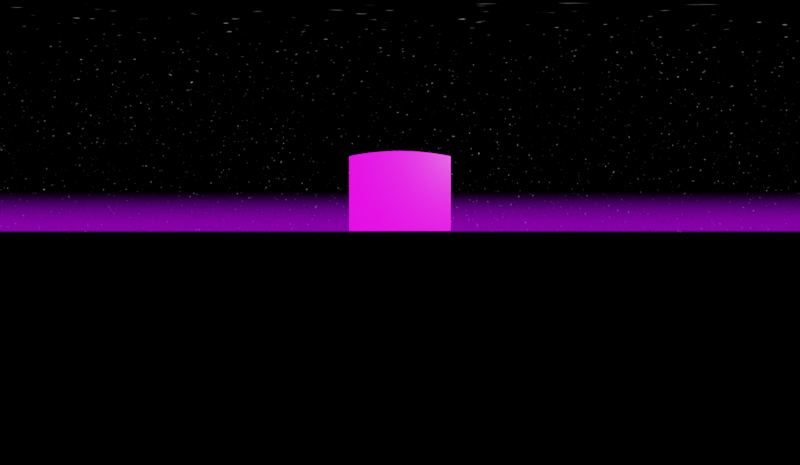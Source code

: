 # Source: skybox.blend  (saved by Blender 2.92.15; exported with 4.5.12 LTS)
import bpy
from mathutils import Matrix  # noqa: F401  (used for matrix-valued properties, if any)

bpy.ops.wm.read_factory_settings(use_empty=True)
scene = bpy.context.scene
scene.name = 'Scene'

# ---- collections
col_collection = bpy.data.collections.new('Collection'); scene.collection.children.link(col_collection)

# ---- images (referenced by path relative to the original .blend; pixels are not part of the script)
import os
ASSET_DIR = os.environ.get("B2B_ASSET_DIR", "")  # directory of the original .blend (textures are referenced by path, not embedded)
HERE = os.path.dirname(os.path.abspath(__file__))  # packed textures are extracted next to this script under _unpacked/

def load_image(name, relpath, width, height, colorspace="sRGB"):
    """Load a texture the original file referenced (path relative to the .blend, or extracted next to this script)."""
    p = next((c for c in (os.path.join(HERE, relpath), os.path.join(ASSET_DIR, relpath)) if relpath and os.path.exists(c)), "")
    if p:
        img = bpy.data.images.load(p, check_existing=True)
        img.name = name
    else:  # same state as the original file: an image datablock whose file is absent (Cycles renders it pink)
        img = bpy.data.images.new(name, width, height)
        img.source = "FILE"
        img.filepath = "//" + (relpath or name)
    img.colorspace_settings.name = colorspace
    return img
img_sun_png = load_image('sun.png', 'sun.png', 1024, 1024, 'sRGB')

# ---- materials (node trees are filled in below, after node groups)
mat_material = bpy.data.materials.new('Material')
mat_material.alpha_threshold = 0.0
mat_material.line_color = (0.0, 0.0, 0.0, 1.0)
mat_material_001 = bpy.data.materials.new('Material.001')

# ---- material node trees
mat_material.use_nodes = True; mat_material.node_tree.nodes.clear()
_N = mat_material.node_tree.nodes; _L = mat_material.node_tree.links
n0 = _N.new('ShaderNodeTexCoord'); n0.name = 'Texture Coordinate'; n0.location = (-440, 314)
n1 = _N.new('ShaderNodeOutputMaterial'); n1.name = 'Material Output'; n1.location = (687, 296)
n2 = _N.new('ShaderNodeTexImage'); n2.name = 'Image Texture'; n2.location = (-149, 343)
n2.image = img_sun_png
n2.interpolation = 'Smart'
n2.extension = 'EXTEND'
n3 = _N.new('ShaderNodeBsdfPrincipled'); n3.name = 'Principled BSDF'; n3.location = (256, 342)
n3.distribution = 'GGX'
n3.subsurface_method = 'BURLEY'
n3.inputs[3].default_value = 1.45
n3.inputs[28].default_value = 1.5
_L.new(n0.outputs[2], n2.inputs[0])
_L.new(n3.outputs[0], n1.inputs[0])
_L.new(n2.outputs[0], n3.inputs[0])
_L.new(n2.outputs[0], n3.inputs[27])
_L.new(n2.outputs[1], n3.inputs[4])
n1.is_active_output = True
mat_material_001.use_nodes = True; mat_material_001.node_tree.nodes.clear()
_N = mat_material_001.node_tree.nodes; _L = mat_material_001.node_tree.links
n0 = _N.new('ShaderNodeBsdfPrincipled'); n0.name = 'Principled BSDF'; n0.location = (10, 300)
n0.distribution = 'GGX'
n0.subsurface_method = 'BURLEY'
n0.inputs[0].default_value = (0.0, 0.0, 0.0, 1.0)
n0.inputs[2].default_value = 1.0
n0.inputs[3].default_value = 1.45
n0.inputs[13].default_value = 0.0
n0.inputs[27].default_value = (0.0, 0.0, 0.0, 1.0)
n0.inputs[28].default_value = 1.0
n1 = _N.new('ShaderNodeOutputMaterial'); n1.name = 'Material Output'; n1.location = (300, 300)
_L.new(n0.outputs[0], n1.inputs[0])
n1.is_active_output = True

# ---- world
world_world = bpy.data.worlds.new('World'); scene.world = world_world
world_world.use_nodes = True; world_world.node_tree.nodes.clear()
_N = world_world.node_tree.nodes; _L = world_world.node_tree.links
n0 = _N.new('ShaderNodeTexGradient'); n0.name = 'Gradient Texture'; n0.location = (-10, 312)
n1 = _N.new('ShaderNodeOutputWorld'); n1.name = 'World Output'; n1.location = (824, 349)
n2 = _N.new('ShaderNodeBackground'); n2.name = 'Background'; n2.location = (676, 354)
n3 = _N.new('ShaderNodeTexCoord'); n3.name = 'Texture Coordinate'; n3.location = (-418, 344)
n4 = _N.new('ShaderNodeMapping'); n4.name = 'Mapping'; n4.location = (-203, 347)
n4.inputs[2].default_value = (0.0, 1.571, 0.0)
n5 = _N.new('ShaderNodeTexNoise'); n5.name = 'Noise Texture'; n5.location = (-34, 583)
n5.inputs[2].default_value = 75.0
n5.inputs[4].default_value = 0.25
n6 = _N.new('ShaderNodeValToRGB'); n6.name = 'ColorRamp.001'; n6.location = (192, 571)
while len(n6.color_ramp.elements) > 1: n6.color_ramp.elements.remove(n6.color_ramp.elements[-1])
n6.color_ramp.elements[0].position = 0.7318; n6.color_ramp.elements[0].color = (0.0, 0.0, 0.0, 1.0)
_e = n6.color_ramp.elements.new(1.0); _e.color = (1.0, 1.0, 1.0, 1.0)
n7 = _N.new('ShaderNodeMix'); n7.name = 'Mix'; n7.location = (492, 444)
n7.data_type = 'RGBA'
n8 = _N.new('ShaderNodeValToRGB'); n8.name = 'ColorRamp'; n8.location = (218, 300)
n8.color_ramp.interpolation = 'EASE'
while len(n8.color_ramp.elements) > 1: n8.color_ramp.elements.remove(n8.color_ramp.elements[-1])
n8.color_ramp.elements[0].position = 0.0; n8.color_ramp.elements[0].color = (0.0, 0.0, 0.0, 1.0)
_e = n8.color_ramp.elements.new(0.01818); _e.color = (0.4136, 0.0, 0.8035, 0.5455)
_e = n8.color_ramp.elements.new(0.2773); _e.color = (0.0, 0.0, 0.0, 1.0)
_L.new(n2.outputs[0], n1.inputs[0])
_L.new(n0.outputs[0], n8.inputs[0])
_L.new(n4.outputs[0], n0.inputs[0])
_L.new(n3.outputs[0], n4.inputs[0])
_L.new(n5.outputs[0], n6.inputs[0])
_L.new(n7.outputs[2], n2.inputs[0])
_L.new(n6.outputs[0], n7.inputs[6])
_L.new(n8.outputs[0], n7.inputs[7])
_L.new(n3.outputs[0], n5.inputs[0])
n1.is_active_output = True
world_world.color = (0.05088, 0.05088, 0.05088)
world_world.use_sun_shadow = False
world_world.sun_shadow_jitter_overblur = 0.0

# ---- cameras
cam_camera = bpy.data.cameras.new('Camera')
cam_camera.type = 'PANO'
cam_camera.clip_end = 100.0
cam_camera.ortho_scale = 7.314
cam_camera.panorama_type = 'EQUIRECTANGULAR'

# ---- meshes
me_plane = bpy.data.meshes.new('Plane')
me_plane.from_pydata([(-1.4, -1.0, 0.0), (1.4, -1.0, 0.0), (-1.4, 1.0, 0.0), (1.4, 1.0, 0.0)], [], [(0, 1, 3, 2)])
_uv = me_plane.uv_layers.new(name='UVMap')
_uv.uv.foreach_set('vector', [0.0, 0.09621, 1.0, 0.09621, 1.0, 0.994, 0.0, 0.994])
me_plane.materials.append(mat_material)
me_plane.use_remesh_fix_poles = True
me_plane.use_remesh_preserve_attributes = False
me_plane.use_mirror_vertex_groups = False
me_plane.update()
me_cylinder_001 = bpy.data.meshes.new('Cylinder.001')
me_cylinder_001.from_pydata([(0.0, 1.0, -1.0), (0.0, 1.0, 1.0), (0.1951, 0.9808, -1.0), (0.1951, 0.9808, 1.0), (0.3827, 0.9239, -1.0), (0.3827, 0.9239, 1.0), (0.5556, 0.8315, -1.0), (0.5556, 0.8315, 1.0), (0.7071, 0.7071, -1.0), (0.7071, 0.7071, 1.0), (0.8315, 0.5556, -1.0), (0.8315, 0.5556, 1.0), (0.9239, 0.3827, -1.0), (0.9239, 0.3827, 1.0), (0.9808, 0.1951, -1.0), (0.9808, 0.1951, 1.0), (1.0, 7.55e-08, -1.0), (1.0, 7.55e-08, 1.0), (0.9808, -0.1951, -1.0), (0.9808, -0.1951, 1.0), (0.9239, -0.3827, -1.0), (0.9239, -0.3827, 1.0), (0.8315, -0.5556, -1.0), (0.8315, -0.5556, 1.0), (0.7071, -0.7071, -1.0), (0.7071, -0.7071, 1.0), (0.5556, -0.8315, -1.0), (0.5556, -0.8315, 1.0), (0.3827, -0.9239, -1.0), (0.3827, -0.9239, 1.0), (0.1951, -0.9808, -1.0), (0.1951, -0.9808, 1.0), (-3.258e-07, -1.0, -1.0), (-3.258e-07, -1.0, 1.0), (-0.1951, -0.9808, -1.0), (-0.1951, -0.9808, 1.0), (-0.3827, -0.9239, -1.0), (-0.3827, -0.9239, 1.0), (-0.5556, -0.8315, -1.0), (-0.5556, -0.8315, 1.0), (-0.7071, -0.7071, -1.0), (-0.7071, -0.7071, 1.0), (-0.8315, -0.5556, -1.0), (-0.8315, -0.5556, 1.0), (-0.9239, -0.3827, -1.0), (-0.9239, -0.3827, 1.0), (-0.9808, -0.1951, -1.0), (-0.9808, -0.1951, 1.0), (-1.0, 9.656e-07, -1.0), (-1.0, 9.656e-07, 1.0), (-0.9808, 0.1951, -1.0), (-0.9808, 0.1951, 1.0), (-0.9239, 0.3827, -1.0), (-0.9239, 0.3827, 1.0), (-0.8315, 0.5556, -1.0), (-0.8315, 0.5556, 1.0), (-0.7071, 0.7071, -1.0), (-0.7071, 0.7071, 1.0), (-0.5556, 0.8315, -1.0), (-0.5556, 0.8315, 1.0), (-0.3827, 0.9239, -1.0), (-0.3827, 0.9239, 1.0), (-0.1951, 0.9808, -1.0), (-0.1951, 0.9808, 1.0)], [], [(0, 1, 3, 2), (2, 3, 5, 4), (4, 5, 7, 6), (6, 7, 9, 8), (8, 9, 11, 10), (10, 11, 13, 12), (12, 13, 15, 14), (14, 15, 17, 16), (16, 17, 19, 18), (18, 19, 21, 20), (20, 21, 23, 22), (22, 23, 25, 24), (24, 25, 27, 26), (26, 27, 29, 28), (28, 29, 31, 30), (30, 31, 33, 32), (32, 33, 35, 34), (34, 35, 37, 36), (36, 37, 39, 38), (38, 39, 41, 40), (40, 41, 43, 42), (42, 43, 45, 44), (44, 45, 47, 46), (46, 47, 49, 48), (48, 49, 51, 50), (50, 51, 53, 52), (52, 53, 55, 54), (54, 55, 57, 56), (56, 57, 59, 58), (58, 59, 61, 60), (3, 1, 63, 61, 59, 57, 55, 53, 51, 49, 47, 45, 43, 41, 39, 37, 35, 33, 31, 29, 27, 25, 23, 21, 19, 17, 15, 13, 11, 9, 7, 5), (60, 61, 63, 62), (62, 63, 1, 0), (0, 2, 4, 6, 8, 10, 12, 14, 16, 18, 20, 22, 24, 26, 28, 30, 32, 34, 36, 38, 40, 42, 44, 46, 48, 50, 52, 54, 56, 58, 60, 62)])
_uv = me_cylinder_001.uv_layers.new(name='UVMap')
_uv.uv.foreach_set('vector', [1.0, 0.5, 1.0, 1.0, 0.9688, 1.0, 0.9688, 0.5, 0.9688, 0.5, 0.9688, 1.0, 0.9375, 1.0, 0.9375, 0.5, 0.9375, 0.5, 0.9375, 1.0, 0.9062, 1.0, 0.9062, 0.5, 0.9062, 0.5, 0.9062, 1.0, 0.875, 1.0, 0.875, 0.5, 0.875, 0.5, 0.875, 1.0, 0.8438, 1.0, 0.8438, 0.5, 0.8438, 0.5, 0.8438, 1.0, 0.8125, 1.0, 0.8125, 0.5, 0.8125, 0.5, 0.8125, 1.0, 0.7812, 1.0, 0.7812, 0.5, 0.7812, 0.5, 0.7812, 1.0, 0.75, 1.0, 0.75, 0.5, 0.75, 0.5, 0.75, 1.0, 0.7188, 1.0, 0.7188, 0.5, 0.7188, 0.5, 0.7188, 1.0, 0.6875, 1.0, 0.6875, 0.5, 0.6875, 0.5, 0.6875, 1.0, 0.6562, 1.0, 0.6562, 0.5, 0.6562, 0.5, 0.6562, 1.0, 0.625, 1.0, 0.625, 0.5, 0.625, 0.5, 0.625, 1.0, 0.5938, 1.0, 0.5938, 0.5, 0.5938, 0.5, 0.5938, 1.0, 0.5625, 1.0, 0.5625, 0.5, 0.5625, 0.5, 0.5625, 1.0, 0.5312, 1.0, 0.5312, 0.5, 0.5312, 0.5, 0.5312, 1.0, 0.5, 1.0, 0.5, 0.5, 0.5, 0.5, 0.5, 1.0, 0.4688, 1.0, 0.4688, 0.5, 0.4688, 0.5, 0.4688, 1.0, 0.4375, 1.0, 0.4375, 0.5, 0.4375, 0.5, 0.4375, 1.0, 0.4062, 1.0, 0.4062, 0.5, 0.4062, 0.5, 0.4062, 1.0, 0.375, 1.0, 0.375, 0.5, 0.375, 0.5, 0.375, 1.0, 0.3438, 1.0, 0.3438, 0.5, 0.3438, 0.5, 0.3438, 1.0, 0.3125, 1.0, 0.3125, 0.5, 0.3125, 0.5, 0.3125, 1.0, 0.2812, 1.0, 0.2812, 0.5, 0.2812, 0.5, 0.2812, 1.0, 0.25, 1.0, 0.25, 0.5, 0.25, 0.5, 0.25, 1.0, 0.2188, 1.0, 0.2188, 0.5, 0.2188, 0.5, 0.2188, 1.0, 0.1875, 1.0, 0.1875, 0.5, 0.1875, 0.5, 0.1875, 1.0, 0.1562, 1.0, 0.1562, 0.5, 0.1562, 0.5, 0.1562, 1.0, 0.125, 1.0, 0.125, 0.5, 0.125, 0.5, 0.125, 1.0, 0.09375, 1.0, 0.09375, 0.5, 0.09375, 0.5, 0.09375, 1.0, 0.0625, 1.0, 0.0625, 0.5, 0.2968, 0.4854, 0.25, 0.49, 0.2032, 0.4854, 0.1582, 0.4717, 0.1167, 0.4496, 0.08029, 0.4197, 0.05045, 0.3833, 0.02827, 0.3418, 0.01461, 0.2968, 0.01, 0.25, 0.01461, 0.2032, 0.02827, 0.1582, 0.05045, 0.1167, 0.08029, 0.08029, 0.1167, 0.05045, 0.1582, 0.02827, 0.2032, 0.01461, 0.25, 0.01, 0.2968, 0.01461, 0.3418, 0.02827, 0.3833, 0.05045, 0.4197, 0.08029, 0.4496, 0.1167, 0.4717, 0.1582, 0.4854, 0.2032, 0.49, 0.25, 0.4854, 0.2968, 0.4717, 0.3418, 0.4496, 0.3833, 0.4197, 0.4197, 0.3833, 0.4496, 0.3418, 0.4717, 0.0625, 0.5, 0.0625, 1.0, 0.03125, 1.0, 0.03125, 0.5, 0.03125, 0.5, 0.03125, 1.0, 0.0, 1.0, 0.0, 0.5, 0.75, 0.49, 0.7968, 0.4854, 0.8418, 0.4717, 0.8833, 0.4496, 0.9197, 0.4197, 0.9496, 0.3833, 0.9717, 0.3418, 0.9854, 0.2968, 0.99, 0.25, 0.9854, 0.2032, 0.9717, 0.1582, 0.9496, 0.1167, 0.9197, 0.08029, 0.8833, 0.05045, 0.8418, 0.02827, 0.7968, 0.01461, 0.75, 0.01, 0.7032, 0.01461, 0.6582, 0.02827, 0.6167, 0.05045, 0.5803, 0.08029, 0.5504, 0.1167, 0.5283, 0.1582, 0.5146, 0.2032, 0.51, 0.25, 0.5146, 0.2968, 0.5283, 0.3418, 0.5504, 0.3833, 0.5803, 0.4197, 0.6167, 0.4496, 0.6582, 0.4717, 0.7032, 0.4854])
me_cylinder_001.materials.append(mat_material_001)
me_cylinder_001.use_remesh_fix_poles = True
me_cylinder_001.use_remesh_preserve_attributes = False
me_cylinder_001.use_mirror_vertex_groups = False
me_cylinder_001.update()

# ---- objects
ob_camera = bpy.data.objects.new('Camera', cam_camera)
ob_plane = bpy.data.objects.new('Plane', me_plane)
ob_cylinder = bpy.data.objects.new('Cylinder', me_cylinder_001)

# ---- transforms, parenting, visibility, modifiers, constraints
ob_camera.location = (0.0, 0.0, 0.11)
ob_camera.rotation_euler = (1.571, -0.0, 0.0)
ob_camera.lock_rotations_4d = False
ob_camera.empty_display_type = 'ARROWS'
ob_camera.color = (0.0, 0.0, 0.0, 0.0)
ob_camera.display_type = 'WIRE'
ob_camera.lineart.crease_threshold = 0.0
ob_plane.location = (0.0, 10.0, 3.24)
ob_plane.rotation_euler = (1.571, -0.0, 0.0)
ob_plane.scale = (3.0, 3.0, 3.0)
ob_plane.lineart.crease_threshold = 0.0
ob_cylinder.location = (0.0, 0.0, -0.22)
ob_cylinder.scale = (129.5, 129.5, 0.2902)
ob_cylinder.lineart.crease_threshold = 0.0

# ---- collection membership
col_collection.objects.link(ob_camera)
col_collection.objects.link(ob_plane)
col_collection.objects.link(ob_cylinder)

# ---- scene / render settings (as saved in the file)
scene.camera = ob_camera
scene.frame_start = 1; scene.frame_end = 250; scene.frame_set(1)
scene.render.engine = 'CYCLES'
scene.render.resolution_x = 1240
scene.render.resolution_y = 720
scene.cycles.samples = 128
scene.cycles.sampling_pattern = 'TABULATED_SOBOL'
scene.cycles.use_adaptive_sampling = False
scene.cycles.use_light_tree = False
scene.view_settings.view_transform = 'Filmic'
bpy.context.view_layer.update()

# ---- added for rendering (the .blend has no usable light): sun
light_auto_sun = bpy.data.lights.new('AutoSun', 'SUN')
light_auto_sun.energy = 3.0
light_auto_sun.angle = 0.0523599
ob_auto_sun = bpy.data.objects.new('AutoSun', light_auto_sun)
scene.collection.objects.link(ob_auto_sun)
ob_auto_sun.rotation_euler = (0.872665, 0.174533, 0.523599)
bpy.context.view_layer.update()
